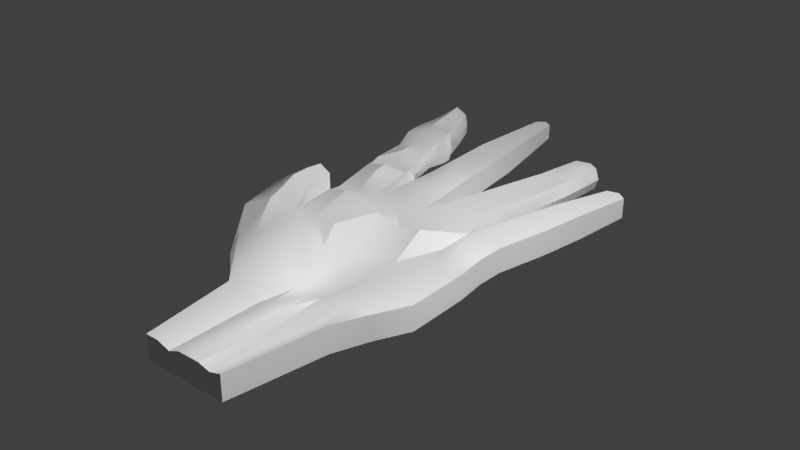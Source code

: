 # Source: hand.blend  (saved by Blender 2.79.0; exported with 4.5.12 LTS)
import bpy
from mathutils import Matrix  # noqa: F401  (used for matrix-valued properties, if any)

bpy.ops.wm.read_factory_settings(use_empty=True)
scene = bpy.context.scene
scene.name = 'Scene'

# ---- collections
col_collection_1 = bpy.data.collections.new('Collection 1'); scene.collection.children.link(col_collection_1)

# ---- node groups
ng_auto_smooth = bpy.data.node_groups.new('Auto Smooth', 'GeometryNodeTree')
_s = ng_auto_smooth.interface.new_socket(name='Geometry', in_out='OUTPUT', socket_type='NodeSocketGeometry')
_s = ng_auto_smooth.interface.new_socket(name='Geometry', in_out='INPUT', socket_type='NodeSocketGeometry')
_s = ng_auto_smooth.interface.new_socket(name='Angle', in_out='INPUT', socket_type='NodeSocketFloat')
_s.subtype = 'ANGLE'
_s.min_value = 0.0
_s.max_value = 3.142
ng_auto_smooth.is_modifier = True
_N = ng_auto_smooth.nodes; _L = ng_auto_smooth.links
n0 = _N.new('NodeGroupOutput'); n0.name = 'Group Output'; n0.location = (480, -100)
n1 = _N.new('NodeGroupInput'); n1.name = 'Group Input'; n1.location = (-420, -300)
n2 = _N.new('NodeGroupInput'); n2.name = 'Group Input.001'; n2.location = (-60, -100)
n3 = _N.new('GeometryNodeSetShadeSmooth'); n3.name = 'Set Shade Smooth'; n3.location = (120, -100)
n3.domain = 'EDGE'
n4 = _N.new('GeometryNodeSetShadeSmooth'); n4.name = 'Set Shade Smooth.001'; n4.location = (300, -100)
n5 = _N.new('GeometryNodeInputMeshEdgeAngle'); n5.name = 'Edge Angle'; n5.location = (-420, -220)
n6 = _N.new('GeometryNodeInputEdgeSmooth'); n6.name = 'Is Edge Smooth'; n6.location = (-60, -160)
n7 = _N.new('GeometryNodeInputShadeSmooth'); n7.name = 'Is Face Smooth'; n7.location = (-240, -340)
n8 = _N.new('FunctionNodeBooleanMath'); n8.name = 'Boolean Math'; n8.location = (-60, -220)
n9 = _N.new('FunctionNodeCompare'); n9.name = 'Compare'; n9.location = (-240, -180)
n9.operation = 'LESS_EQUAL'
_L.new(n5.outputs[0], n9.inputs[0])
_L.new(n4.outputs[0], n0.inputs[0])
_L.new(n1.outputs[1], n9.inputs[1])
_L.new(n9.outputs[0], n8.inputs[0])
_L.new(n7.outputs[0], n8.inputs[1])
_L.new(n2.outputs[0], n3.inputs[0])
_L.new(n6.outputs[0], n3.inputs[1])
_L.new(n3.outputs[0], n4.inputs[0])
_L.new(n8.outputs[0], n3.inputs[2])
n0.is_active_output = True

# ---- world
world_world = bpy.data.worlds.new('World'); scene.world = world_world
world_world.color = (0.05088, 0.05088, 0.05088)
world_world.use_sun_shadow = False
world_world.sun_shadow_jitter_overblur = 0.0
world_world.cycles.sampling_method = 'MANUAL'

# ---- lights
light_point_001 = bpy.data.lights.new('Point.001', 'POINT')
light_point_001.transmission_factor = 0.0
light_point_001.energy = 100.0
light_point_001.shadow_buffer_clip_start = 0.5
light_point_001.shadow_soft_size = 0.1
light_point_001.shadow_maximum_resolution = 0.006
light_point_001.use_absolute_resolution = True
light_point = bpy.data.lights.new('Point', 'POINT')
light_point.transmission_factor = 0.0
light_point.energy = 100.0
light_point.shadow_buffer_clip_start = 0.5
light_point.shadow_soft_size = 0.1
light_point.shadow_maximum_resolution = 0.006
light_point.use_absolute_resolution = True

# ---- meshes
me_cube_001 = bpy.data.meshes.new('Cube.001')
me_cube_001.from_pydata([(0.1875, -0.2398, 0.02888), (0.1875, -0.2398, -0.03685), (0.2626, 0.221, 0.03074), (0.2626, 0.221, -0.03074), (-0.09095, -0.2398, 0.02354), (-0.09095, -0.2398, -0.04614), (-0.2161, 0.2302, 0.03074), (-0.2161, 0.2302, -0.03457), (-0.1209, 0.2494, 0.03074), (0.01536, 0.2582, 0.03074), (0.169, 0.2303, 0.03074), (0.169, 0.2303, -0.03076), (0.01536, 0.2582, -0.0311), (-0.1209, 0.2494, -0.03491), (0.1078, -0.2398, 0.01999), (0.07107, -0.2398, 0.02264), (-0.004371, -0.2398, 0.005498), (-0.004371, -0.2398, -0.05228), (0.07107, -0.2398, -0.04765), (0.1078, -0.2398, -0.05228), (0.268, 0.07995, 0.03074), (0.268, -0.07995, 0.03074), (0.268, -0.07995, -0.03074), (0.268, 0.07995, -0.03074), (-0.2117, 0.07995, 0.03074), (-0.2117, 0.07995, -0.03247), (-0.09175, 0.07995, -0.03335), (-0.09175, -0.07995, -0.03074), (0.02817, 0.07995, -0.03552), (0.02817, -0.07995, -0.03464), (0.1481, 0.07995, -0.03074), (0.1481, -0.07995, -0.03074), (0.1481, 0.07995, 0.006999), (0.1481, -0.07995, 0.01733), (0.02817, 0.07995, -0.0151), (0.02817, -0.07995, -0.01464), (-0.09175, 0.07995, 0.03074), (-0.01735, -0.06948, 0.008787), (-0.2854, 0.2718, -0.03074), (-0.3174, 0.01824, -0.03074), (-0.3174, 0.01824, 0.03074), (-0.3495, 0.2754, -0.03074), (-0.2763, 0.1914, -0.03074), (-0.3558, 0.1666, -0.03074), (-0.3558, 0.1666, 0.03074), (-0.2763, 0.1914, 0.03074), (0.293, 0.3512, 0.03074), (0.293, 0.3512, -0.03074), (0.2075, 0.3711, -0.03074), (0.2075, 0.3711, 0.03074), (0.1559, 0.3916, 0.03074), (0.1557, 0.3917, -0.03513), (0.0615, 0.4077, -0.03513), (0.0615, 0.4077, 0.03074), (-0.002318, 0.4501, 0.03074), (-0.002318, 0.4501, -0.03074), (-0.09757, 0.4444, -0.03074), (-0.09757, 0.4444, 0.03074), (0.313, 0.466, -0.03097), (0.313, 0.466, 0.03097), (0.2404, 0.483, -0.03097), (0.2404, 0.483, 0.03097), (0.1814, 0.5981, -0.03712), (0.1803, 0.5983, 0.02503), (0.1088, 0.6105, -0.03712), (0.1088, 0.6105, 0.02503), (-0.02324, 0.665, -0.03074), (-0.02324, 0.665, 0.03074), (-0.1026, 0.6603, -0.03074), (-0.1026, 0.6603, 0.03074), (-0.2645, 0.8089, -0.02625), (-0.2689, 0.8081, 0.02618), (-0.3234, 0.7949, -0.03074), (-0.3213, 0.7969, 0.02541), (0.3383, 0.6179, -0.02543), (0.3383, 0.6179, 0.02543), (0.2849, 0.6303, -0.02543), (0.2849, 0.6303, 0.02543), (0.1971, 0.7287, -0.03075), (0.1971, 0.7287, 0.02391), (0.1325, 0.7398, -0.03075), (0.1325, 0.7398, 0.02391), (-0.05648, 0.9079, -0.01953), (-0.05648, 0.9079, 0.01953), (-0.09874, 0.9054, -0.01953), (-0.09874, 0.9054, 0.01953), (-0.2854, 0.2718, 0.03074), (-0.3495, 0.2754, 0.03074), (0.2277, -0.1599, 0.03074), (0.1875, -0.2398, -0.004785), (0.26, 0.1528, -0.03074), (0.2626, 0.221, 2.235e-08), (-0.2161, 0.2302, -0.001102), (-0.09095, -0.2398, -0.01294), (-0.04806, -0.1599, -0.03679), (0.04962, -0.1599, -0.03834), (0.1363, -0.1547, -0.03569), (0.128, -0.1599, 0.02191), (0.04962, -0.1599, 0.004328), (-0.01133, -0.1471, 0.04015), (0.169, 0.2303, 1.49e-08), (0.01536, 0.2582, 0.0), (-0.1209, 0.2494, -0.001102), (0.26, 0.1528, 0.03074), (0.268, 0.0, 0.03074), (0.2277, -0.1599, -0.03074), (0.268, 7.451e-09, -0.03074), (-0.1673, -0.09207, 0.04967), (-0.2078, 0.1597, -0.03281), (-0.09566, 0.1597, -0.03342), (-0.09175, 0.0, -0.057), (0.02817, 0.1599, -0.0333), (0.02817, 0.0, -0.03586), (0.1561, 0.1528, -0.03074), (0.1481, 0.0, -0.03074), (0.1561, 0.1528, 0.01887), (0.1481, 0.0, 0.01217), (0.02817, 0.1599, 0.02765), (0.02817, 0.0, -0.01529), (-0.09566, 0.1829, 0.04106), (-0.05455, 0.005232, 0.01712), (-0.1517, 0.07995, 0.02951), (0.268, -0.07995, 2.235e-08), (0.268, 0.07995, 2.235e-08), (-0.2854, 0.2718, 3.353e-08), (-0.3308, 0.02247, -0.00647), (-0.2809, 0.2316, 0.03074), (-0.2809, 0.2316, -0.03074), (-0.2042, -0.1108, -0.03074), (-0.2078, 0.1829, 0.04102), (-0.2042, -0.1108, 0.03074), (-0.244, 0.1357, -0.03074), (-0.3161, 0.179, -0.05463), (-0.3723, 0.1737, -0.004229), (-0.3161, 0.179, 0.05158), (-0.2763, 0.1914, 3.725e-09), (-0.3366, 0.09242, -0.03074), (-0.3174, 0.2736, 0.04736), (-0.2646, 0.04909, -0.03074), (-0.3366, 0.09242, 0.03074), (-0.1341, 0.3385, -0.03323), (-0.1341, 0.3385, 0.03074), (-0.2358, 0.315, -0.0332), (-0.2358, 0.315, 0.03074), (0.293, 0.3512, 2.235e-08), (0.2075, 0.3711, 1.49e-08), (-0.3526, 0.221, -0.03074), (0.2778, 0.2861, -0.03074), (0.2778, 0.2861, 0.03074), (0.1923, 0.3061, -0.03074), (0.1923, 0.3061, 0.03074), (0.1622, 0.3905, -0.001708), (0.05183, 0.4048, -0.001154), (0.1538, 0.3047, -0.03222), (0.1538, 0.3047, 0.03074), (0.04176, 0.331, -0.03222), (0.04176, 0.331, 0.03074), (-0.002318, 0.4501, 0.0), (-0.09757, 0.4444, -7.451e-09), (0.01002, 0.3471, -0.03265), (0.01002, 0.3471, 0.03074), (-0.1013, 0.3403, -0.03288), (-0.1013, 0.3403, 0.03074), (0.313, 0.466, 1.863e-08), (-0.3526, 0.221, 0.03074), (0.2404, 0.483, 1.118e-08), (-0.244, 0.1357, 0.03074), (0.1924, 0.5962, -0.007287), (0.09283, 0.6065, -0.003277), (-0.02324, 0.665, 0.0), (-0.1026, 0.6603, -7.451e-09), (0.303, 0.4086, 0.03085), (0.2239, 0.4271, 0.03085), (-0.1001, 0.5523, 0.03074), (-0.1001, 0.5523, -0.03074), (0.1682, 0.4949, 0.02825), (0.08516, 0.5091, 0.02825), (-0.01278, 0.5576, 0.03074), (-0.1919, 0.5482, -0.0245), (-0.1919, 0.5482, 0.02617), (0.303, 0.4086, -0.03085), (-0.2661, 0.5313, -0.01505), (0.1684, 0.4949, -0.03584), (0.2239, 0.4271, -0.03085), (-0.01278, 0.5576, -0.03074), (-0.2756, 0.5288, 0.02617), (0.08516, 0.5091, -0.03584), (-0.2633, 0.8086, 0.00136), (-0.3178, 0.7975, -0.00297), (0.3383, 0.6179, 1.863e-08), (-0.3604, 0.2651, -0.000389), (0.2849, 0.6303, 1.118e-08), (-0.2646, 0.04909, 0.05142), (0.207, 0.7275, -0.003366), (0.1218, 0.7394, -0.003374), (-0.05648, 0.9079, 0.0), (-0.09874, 0.9054, -7.451e-09), (-0.3187, 0.7243, -0.03074), (-0.2392, 0.7427, -0.03074), (0.1207, 0.6751, -0.03118), (0.1925, 0.6628, -0.03118), (-0.3166, 0.7263, 0.02541), (0.1207, 0.6751, 0.02466), (-0.2421, 0.7425, 0.02618), (0.1919, 0.6629, 0.02466), (0.3256, 0.5419, -0.0282), (0.3256, 0.5419, 0.0282), (-0.03986, 0.7865, -0.02514), (-0.03986, 0.7865, 0.02514), (0.2626, 0.5567, -0.0282), (-0.1007, 0.7828, -0.02514), (0.2626, 0.5567, 0.0282), (-0.1007, 0.7828, 0.02514), (0.08786, 0.2359, 0.02991), (0.08786, 0.2359, -0.05968), (0.08945, -0.2398, 0.01245), (0.08945, -0.2398, -0.05097), (0.08813, 0.07995, -0.003818), (0.08813, -0.07995, 0.001348), (0.08813, 0.07995, -0.04608), (0.08813, -0.07995, -0.04957), (0.1077, 0.3999, -0.04853), (0.1077, 0.3999, 0.03011), (0.1427, 0.6047, -0.04818), (0.1428, 0.6047, 0.02206), (0.1675, 0.7495, -0.0423), (0.1676, 0.7506, 0.02225), (0.2198, 0.231, 0.03074), (0.1477, -0.2398, -0.04695), (0.2198, 0.231, -0.06093), (0.1477, -0.2398, 0.01103), (0.208, 0.07995, 0.01887), (0.208, -0.07995, 0.02404), (0.208, 0.07995, -0.04647), (0.208, -0.07995, -0.04971), (0.2502, 0.3612, -0.04342), (0.2502, 0.3612, 0.03074), (0.2767, 0.4745, -0.0475), (0.2767, 0.4745, 0.03097), (0.3146, 0.6371, -0.02543), (0.3146, 0.6371, 0.02543), (-0.04138, 0.2401, 0.01957), (-0.04088, 0.2511, -0.06083), (0.03335, -0.2398, 0.01999), (0.03335, -0.2398, -0.05228), (-0.03179, 0.07995, 0.001481), (0.005409, -0.07471, -0.002924), (-0.03179, 0.07995, -0.05045), (-0.03179, -0.07995, -0.03269), (-0.04994, 0.4473, -0.03074), (-0.04994, 0.4473, 0.04364), (-0.06292, 0.6627, -0.03074), (-0.06292, 0.6627, 0.03074), (-0.07853, 0.9219, -0.01953), (-0.07853, 0.9219, 0.01953), (-0.1653, 0.2419, -0.05562), (-0.04766, -0.2398, 0.01999), (-0.1653, 0.2419, 0.02795), (-0.04766, -0.2398, -0.05228), (-0.1517, 0.07995, -0.0653), (-0.1353, 0.01731, 0.05), (-0.3023, 0.816, -0.03356), (-0.3038, 0.8153, 0.03914), (-0.1513, -0.07995, -0.03074), (-0.1517, 0.0, -0.03199), (-0.2117, 0.07995, -8.145e-05), (-0.3174, 0.2736, -0.04657), (-0.1517, 0.1829, 0.05745), (-0.3168, 0.2263, 0.05236), (-0.3168, 0.2263, -0.04921), (0.2015, 0.6613, -0.003935), (-0.07026, 0.7847, -0.02514), (-0.2318, 0.7435, 0.00136), (0.2941, 0.5493, -0.04394), (-0.1007, 0.7828, -7.451e-09), (0.2626, 0.5567, 1.118e-08), (-0.07853, 0.9219, -3.725e-09), (0.3146, 0.6371, 1.49e-08), (-0.03986, 0.7865, 0.0), (0.3256, 0.5419, 1.863e-08), (0.1676, 0.7506, -0.008107), (-0.3014, 0.8262, -0.00297), (-0.2337, 0.5385, 0.03904), (0.2635, 0.4178, -0.04748), (0.1252, 0.5023, -0.04862), (-0.05643, 0.555, -0.03074), (0.07329, 0.5059, -0.001855), (-0.2353, 0.5384, -0.02813), (-0.04566, 0.3437, 0.04299), (0.2247, 0.4269, 1.304e-08), (0.09779, 0.3179, 0.03006), (-0.2894, 0.5292, 0.0008343), (-0.01278, 0.5576, 0.0), (0.2635, 0.4178, 0.03085), (0.1777, 0.4933, -0.004062), (-0.1849, 0.3267, 0.04638), (0.303, 0.4086, 2.049e-08), (-0.1844, 0.5544, 0.004044), (-0.04566, 0.3437, -0.04984), (-0.1013, 0.3403, -0.0003592), (-0.05643, 0.555, 0.03074), (0.01002, 0.3471, -0.0003592), (0.235, 0.2961, 0.03074), (0.09779, 0.3179, -0.04989), (0.03328, 0.3286, 0.0008638), (0.1252, 0.5023, 0.0264), (0.1639, 0.3016, 0.001291), (-0.1001, 0.5523, -7.451e-09), (0.235, 0.2961, -0.04931), (0.1923, 0.3061, 1.49e-08), (0.208, 7.451e-09, -0.04339), (0.2778, 0.2861, 2.235e-08), (0.08813, 0.0, -0.05707), (-0.1849, 0.3267, -0.04672), (-0.2358, 0.315, -0.0007078), (-0.1341, 0.3385, -0.0007078), (-0.03179, 0.0, -0.05759), (-0.2903, 0.114, 0.04967), (-0.3664, 0.1016, -0.0005732), (-0.244, 0.1357, -9.313e-09), (-0.2809, 0.2316, 1.863e-08), (-0.3174, 0.3041, 3.166e-08), (-0.2301, -0.1117, -0.01296), (-0.2816, 0.1037, -0.04525), (0.268, 0.0, 2.235e-08), (0.2277, -0.1599, 2.235e-08), (-0.279, 0.7335, 0.04607), (-0.2078, 0.1597, -0.0003736), (0.208, 0.1528, -0.05158), (0.208, 0.0, 0.02145), (-0.1517, 0.1597, -0.05231), (-0.279, 0.7335, -0.03074), (-0.03374, 0.1598, -0.05082), (-0.01319, 0.002616, -0.006962), (0.09214, 0.1564, -0.05276), (0.08813, 0.0, -0.001235), (0.208, 0.1528, 0.04232), (0.1779, -0.1599, 0.02738), (0.09214, 0.1564, 0.04535), (0.1537, 0.6681, -0.04097), (-0.03374, 0.1598, 0.04654), (-0.3187, 0.7243, -1.863e-08), (0.08879, -0.1599, 0.01315), (0.01938, -0.1573, 0.01107), (-0.09969, -0.1199, -0.03074), (0.000779, -0.1599, -0.03772), (0.08696, -0.1622, -0.04893), (0.1779, -0.1599, -0.04762), (0.2941, 0.5493, 0.0282), (0.1632, 0.699, 0.0321), (-0.08767, -0.1092, 0.05133), (-0.07026, 0.7847, 0.02514), (-0.3721, 0.2044, -0.005171), (0.1107, 0.6757, -0.0005303), (0.26, 0.1528, 2.235e-08), (0.1526, -0.4822, 0.03074), (0.1526, -0.4822, -0.03074), (-0.05258, -0.4822, 0.03074), (-0.05258, -0.4822, -0.03074), (0.0939, -0.4822, 0.03074), (0.06681, -0.4822, 0.03074), (0.01122, -0.4822, 0.01924), (0.01122, -0.4822, -0.03074), (0.06681, -0.4822, -0.03074), (0.0939, -0.4822, -0.03074), (0.1526, -0.4822, 2.235e-08), (-0.05258, -0.4822, -2.235e-08), (0.01122, -0.4822, -7.451e-09), (0.06681, -0.4822, 0.0), (0.0939, -0.4822, 1.118e-08), (0.08035, -0.4822, 0.03074), (0.08035, -0.4822, -0.03074), (0.1232, -0.4822, -0.03074), (0.1232, -0.4822, 0.02214), (0.03901, -0.4822, 0.03074), (0.03901, -0.4822, -0.03074), (-0.02068, -0.4822, 0.03074), (-0.02068, -0.4822, -0.03074), (0.03901, -0.4822, -3.725e-09), (-0.02068, -0.4822, -1.49e-08), (0.08035, -0.4822, 5.588e-09), (0.1232, -0.4822, 1.676e-08), (-0.2161, 0.6683, -0.03663), (-0.2011, 0.6278, -0.03818), (-0.2035, 0.6494, -0.03853), (-0.2254, 0.6785, 0.0301), (-0.2011, 0.6278, 0.03741), (-0.2062, 0.6552, 0.04039), (-0.3095, 0.6591, -0.03358), (-0.3014, 0.5906, -0.03255), (-0.3098, 0.6249, -0.03853), (-0.3107, 0.6688, 0.03154), (-0.2979, 0.5918, 0.03657), (-0.3098, 0.6249, 0.03113), (-0.2011, 0.6278, -0.0003858), (-0.2169, 0.6702, -0.0007148), (-0.1944, 0.647, -0.0008333), (-0.3002, 0.5905, -0.0003858), (-0.3096, 0.6626, 0.000585), (-0.3228, 0.6179, -0.002302), (-0.2468, 0.5982, -0.03637), (-0.2632, 0.6682, -0.03663), (-0.2509, 0.6333, -0.05021), (-0.2519, 0.6097, 0.04643), (-0.2665, 0.6664, 0.04715), (-0.2567, 0.6372, 0.04814), (-0.1598, 0.4497, 0.03074), (-0.1476, 0.3969, 0.03074), (-0.1537, 0.4233, 0.02453), (-0.171, 0.4533, -0.02484), (-0.1476, 0.3969, -0.03074), (-0.1537, 0.4233, -0.03074), (-0.2559, 0.4285, -0.02594), (-0.2493, 0.3734, -0.03074), (-0.2554, 0.3998, -0.03074), (-0.2615, 0.4262, 0.03074), (-0.2493, 0.3734, 0.03074), (-0.2554, 0.3998, 0.02771), (-0.1476, 0.3969, -7.451e-09), (-0.1598, 0.4497, -7.451e-09), (-0.1456, 0.4312, -0.00223), (-0.2493, 0.3734, -1.863e-08), (-0.2615, 0.4262, -1.863e-08), (-0.2667, 0.3947, -0.004765), (-0.1985, 0.3852, -0.03154), (-0.2105, 0.4424, -0.02233), (-0.2046, 0.4116, -0.04348), (-0.1947, 0.3711, 0.04672), (-0.2141, 0.4674, 0.04738), (-0.2046, 0.4116, 0.02258), (-0.03336, 0.2728, -0.06585), (-0.03971, 0.2237, -0.0629), (0.0007687, 0.2476, -0.05439), (-0.107, 0.2432, -0.05286), (0.09372, 0.2559, -0.06328), (0.1214, 0.2362, -0.04877), (0.09251, 0.2057, -0.05744), (0.05906, 0.2433, -0.05408), (0.1144, 0.2065, -0.05489)], [], [(354, 90, 3, 91), (353, 202, 81, 194), (25, 263, 138), (352, 164, 87, 190), (351, 208, 83, 254), (17, 244, 375, 362), (350, 107, 4, 256), (349, 204, 79, 226), (348, 206, 75, 240), (347, 105, 1, 228), (346, 96, 19, 216), (345, 95, 18, 244), (344, 94, 17, 258), (343, 99, 16, 243), (342, 98, 15, 215), (341, 201, 73, 188), (4, 93, 366, 357), (256, 4, 357, 376), (5, 258, 377, 358), (340, 119, 36, 245), (339, 199, 80, 225), (338, 117, 34, 217), (337, 97, 14, 230), (336, 115, 32, 231), (335, 118, 35, 218), (334, 113, 30, 219), (333, 120, 37, 246), (332, 111, 28, 247), (331, 197, 72, 261), (330, 109, 26, 259), (329, 116, 33, 232), (328, 90, 23, 233), (327, 108, 25, 265), (326, 203, 71, 262), (325, 105, 22, 122), (324, 106, 23, 123), (323, 136, 43, 132), (322, 130, 40, 125), (4, 107, 130), (321, 266, 41, 190), (320, 127, 38, 124), (319, 131, 42, 135), (318, 139, 44, 133), (317, 166, 45, 134), (316, 112, 29, 248), (141, 407, 427, 295), (36, 121, 120), (425, 412, 181, 287), (409, 425, 287, 178), (312, 114, 31, 220), (311, 144, 46, 148), (310, 106, 22, 234), (309, 145, 48, 149), (308, 235, 47, 147), (307, 173, 69, 170), (306, 151, 50, 154), (305, 175, 63, 224), (304, 152, 52, 155), (303, 221, 51, 153), (302, 236, 49, 150), (301, 157, 54, 160), (300, 177, 67, 252), (299, 158, 56, 161), (298, 249, 55, 159), (179, 297, 394, 386), (296, 180, 58, 163), (415, 428, 282, 185), (294, 182, 62, 167), (293, 171, 59, 238), (292, 184, 66, 169), (398, 391, 201, 341), (290, 222, 53, 156), (289, 172, 61, 165), (288, 250, 57, 162), (185, 282, 403, 392), (286, 176, 65, 168), (285, 174, 68, 251), (284, 186, 64, 223), (283, 183, 60, 237), (385, 395, 272, 203), (281, 261, 72, 188), (280, 225, 80, 194), (279, 205, 74, 189), (278, 207, 82, 195), (277, 239, 76, 191), (276, 253, 84, 196), (275, 211, 77, 191), (274, 212, 85, 196), (273, 209, 76, 239), (272, 198, 70, 187), (271, 210, 84, 253), (270, 200, 78, 193), (269, 146, 41, 266), (268, 126, 86, 137), (267, 129, 24, 121), (25, 259, 264), (264, 110, 27), (264, 259, 110), (259, 26, 110), (119, 267, 121, 36), (8, 257, 267, 119), (257, 6, 129, 267), (164, 268, 137, 87), (44, 134, 268, 164), (134, 45, 126, 268), (127, 269, 266, 38), (42, 132, 269, 127), (132, 43, 146, 269), (204, 270, 193, 79), (63, 167, 270, 204), (167, 62, 200, 270), (207, 271, 253, 82), (66, 251, 271, 207), (251, 68, 210, 271), (203, 272, 187, 71), (388, 398, 341, 197), (382, 401, 331, 198), (205, 273, 239, 74), (58, 237, 273, 205), (237, 60, 209, 273), (210, 274, 196, 84), (68, 170, 274, 210), (170, 69, 212, 274), (209, 275, 191, 76), (60, 165, 275, 209), (165, 61, 211, 275), (254, 276, 196, 85), (83, 195, 276, 254), (195, 82, 253, 276), (240, 277, 191, 77), (75, 189, 277, 240), (189, 74, 239, 277), (208, 278, 195, 83), (67, 169, 278, 208), (169, 66, 207, 278), (206, 279, 189, 75), (59, 163, 279, 206), (163, 58, 205, 279), (226, 280, 194, 81), (79, 193, 280, 226), (193, 78, 225, 280), (262, 281, 188, 73), (71, 187, 281, 262), (187, 70, 261, 281), (391, 404, 326, 201), (315, 418, 407, 141), (180, 283, 237, 58), (47, 235, 283, 180), (235, 48, 183, 283), (182, 284, 223, 62), (51, 221, 284, 182), (221, 52, 186, 284), (184, 285, 251, 66), (55, 249, 285, 184), (249, 56, 174, 285), (186, 286, 168, 64), (52, 152, 286, 186), (152, 53, 176, 286), (395, 382, 198, 272), (412, 422, 291, 181), (142, 413, 424, 313), (241, 288, 162, 8), (9, 160, 288, 241), (160, 54, 250, 288), (183, 289, 165, 60), (48, 145, 289, 183), (145, 49, 172, 289), (213, 290, 156, 9), (10, 154, 290, 213), (154, 50, 222, 290), (401, 388, 197, 331), (314, 421, 413, 142), (295, 427, 416, 143), (177, 292, 169, 67), (54, 157, 292, 177), (157, 55, 184, 292), (172, 293, 238, 61), (49, 236, 293, 172), (236, 46, 171, 293), (175, 294, 167, 63), (50, 151, 294, 175), (151, 51, 182, 294), (257, 295, 143, 6), (8, 141, 295, 257), (140, 410, 418, 315), (171, 296, 163, 59), (46, 144, 296, 171), (144, 47, 180, 296), (404, 385, 203, 326), (428, 406, 179, 282), (313, 424, 410, 140), (242, 430, 432), (13, 161, 298, 430, 433), (161, 56, 249, 298), (102, 299, 161, 13), (8, 162, 299, 102), (162, 57, 158, 299), (173, 300, 252, 69), (57, 250, 300, 173), (250, 54, 177, 300), (101, 301, 160, 9), (12, 159, 301, 101), (159, 55, 157, 301), (227, 302, 150, 10), (2, 148, 302, 227), (148, 46, 236, 302), (214, 434, 435), (12, 155, 303, 434, 437), (155, 52, 221, 303), (101, 304, 155, 12), (9, 156, 304, 101), (156, 53, 152, 304), (176, 305, 224, 65), (53, 222, 305, 176), (222, 50, 175, 305), (100, 306, 154, 10), (11, 153, 306, 100), (153, 51, 151, 306), (174, 307, 170, 68), (56, 158, 307, 174), (158, 57, 173, 307), (229, 308, 147, 3), (11, 149, 308, 229), (149, 48, 235, 308), (100, 309, 149, 11), (10, 150, 309, 100), (150, 49, 145, 309), (114, 310, 234, 31), (30, 233, 310, 114), (233, 23, 106, 310), (91, 311, 148, 2), (3, 147, 311, 91), (147, 47, 144, 311), (112, 312, 220, 29), (28, 219, 312, 112), (219, 30, 114, 312), (255, 313, 140, 13), (7, 142, 313, 255), (143, 416, 421, 314), (92, 314, 142, 7), (6, 143, 314, 92), (422, 415, 185, 291), (120, 260, 37), (120, 121, 260), (121, 24, 260), (102, 315, 141, 8), (13, 140, 315, 102), (419, 409, 178, 297), (110, 316, 248, 27), (26, 247, 316, 110), (247, 28, 112, 316), (139, 317, 134, 44), (40, 192, 317, 139), (192, 24, 166, 317), (136, 318, 133, 43), (39, 125, 318, 136), (125, 40, 139, 318), (166, 319, 135, 45), (24, 265, 319, 166), (265, 25, 131, 319), (126, 320, 124, 86), (45, 135, 320, 126), (135, 42, 127, 320), (137, 321, 190, 87), (86, 124, 321, 137), (124, 38, 266, 321), (130, 192, 40), (130, 107, 192), (107, 24, 192), (128, 322, 125, 39), (5, 93, 322, 128), (93, 4, 130, 322), (131, 323, 132, 42), (25, 138, 323, 131), (138, 39, 136, 323), (104, 324, 123, 20), (21, 122, 324, 104), (122, 22, 106, 324), (88, 325, 122, 21), (0, 89, 325, 88), (89, 1, 105, 325), (201, 326, 262, 73), (291, 185, 392, 397), (282, 179, 386, 403), (129, 327, 265, 24), (6, 92, 327, 129), (92, 7, 108, 327), (113, 328, 233, 30), (11, 229, 328, 113), (229, 3, 90, 328), (104, 329, 232, 21), (20, 231, 329, 104), (231, 32, 116, 329), (108, 330, 259, 25), (7, 255, 330, 108), (255, 13, 109, 330), (198, 331, 261, 70), (297, 178, 383, 394), (287, 181, 389, 400), (109, 332, 247, 26), (13, 433, 431, 332, 109), (242, 432, 431), (118, 333, 246, 35), (34, 245, 333, 118), (245, 36, 120, 333), (111, 334, 219, 28), (12, 437, 436, 334, 111), (214, 435, 438, 436), (116, 335, 218, 33), (32, 217, 335, 116), (217, 34, 118, 335), (103, 336, 231, 20), (2, 227, 336, 103), (227, 10, 115, 336), (88, 337, 230, 0), (21, 232, 337, 88), (232, 33, 97, 337), (115, 338, 217, 32), (10, 213, 338, 115), (213, 9, 117, 338), (200, 339, 225, 78), (62, 223, 339, 200), (223, 64, 199, 339), (117, 340, 245, 34), (9, 241, 340, 117), (241, 8, 119, 340), (15, 243, 374, 360), (19, 228, 372, 364), (93, 5, 358, 366), (16, 256, 376, 361), (216, 19, 364, 371), (230, 14, 359, 373), (1, 89, 365, 356), (215, 15, 360, 370), (244, 18, 363, 375), (197, 341, 188, 72), (181, 291, 397, 389), (97, 342, 215, 14), (33, 218, 342, 97), (218, 35, 98, 342), (98, 343, 243, 15), (35, 246, 343, 98), (246, 37, 99, 343), (263, 344, 258, 5), (25, 264, 344, 263), (264, 27, 94, 344), (94, 345, 244, 17), (27, 248, 345, 94), (248, 29, 95, 345), (95, 346, 216, 18), (29, 220, 346, 95), (220, 31, 96, 346), (96, 347, 228, 19), (31, 234, 347, 96), (234, 22, 105, 347), (211, 348, 240, 77), (61, 238, 348, 211), (238, 59, 206, 348), (202, 349, 226, 81), (65, 224, 349, 202), (224, 63, 204, 349), (99, 350, 256, 16), (37, 260, 350, 99), (260, 24, 107, 350), (258, 17, 362, 377), (18, 216, 371, 363), (243, 16, 361, 374), (212, 351, 254, 85), (69, 252, 351, 212), (252, 67, 208, 351), (146, 352, 190, 41), (43, 133, 352, 146), (133, 44, 164, 352), (138, 128, 39), (138, 263, 128), (263, 5, 128), (199, 353, 194, 80), (64, 168, 353, 199), (168, 65, 202, 353), (103, 354, 91, 2), (20, 123, 354, 103), (123, 23, 90, 354), (381, 372, 356, 365), (380, 371, 364, 369), (379, 377, 362, 367), (378, 375, 363, 368), (374, 378, 368, 360), (361, 367, 378, 374), (367, 362, 375, 378), (376, 379, 367, 361), (357, 366, 379, 376), (366, 358, 377, 379), (370, 380, 369, 359), (360, 368, 380, 370), (368, 363, 371, 380), (373, 381, 365, 355), (359, 369, 381, 373), (369, 364, 372, 381), (14, 215, 370, 359), (0, 230, 373, 355), (89, 0, 355, 365), (228, 1, 356, 372), (395, 385, 387, 396), (396, 387, 386, 394), (398, 388, 390, 399), (399, 390, 389, 397), (401, 382, 384, 402), (402, 384, 383, 400), (404, 391, 393, 405), (405, 393, 392, 403), (382, 395, 396, 384), (384, 396, 394, 383), (391, 398, 399, 393), (393, 399, 397, 392), (388, 401, 402, 390), (390, 402, 400, 389), (385, 404, 405, 387), (387, 405, 403, 386), (178, 287, 400, 383), (419, 406, 408, 420), (420, 408, 407, 418), (422, 412, 414, 423), (423, 414, 413, 421), (425, 409, 411, 426), (426, 411, 410, 424), (428, 415, 417, 429), (429, 417, 416, 427), (409, 419, 420, 411), (411, 420, 418, 410), (415, 422, 423, 417), (417, 423, 421, 416), (412, 425, 426, 414), (414, 426, 424, 413), (406, 428, 429, 408), (408, 429, 427, 407), (406, 419, 297, 179), (433, 430, 242), (431, 432, 12, 111, 332), (432, 430, 298, 159, 12), (431, 433, 242), (435, 434, 303, 153), (437, 434, 214), (436, 437, 214), (436, 438, 334), (334, 438, 113), (11, 438, 435), (113, 438, 11), (153, 11, 435)])
me_cube_001.polygons.foreach_set('use_smooth', [True] * 448)
me_cube_001.use_remesh_preserve_volume = False
me_cube_001.use_remesh_preserve_attributes = False
me_cube_001.use_mirror_vertex_groups = False
me_cube_001.update()

# ---- objects
ob_point_001 = bpy.data.objects.new('Point.001', light_point_001)
ob_point = bpy.data.objects.new('Point', light_point)
ob_cube = bpy.data.objects.new('Cube', me_cube_001)

# ---- transforms, parenting, visibility, modifiers, constraints
ob_point_001.location = (1.064, -0.02898, 1.347)
ob_point_001.lineart.crease_threshold = 0.0
ob_point.location = (-1.675, 0.1774, -1.022)
ob_point.lineart.crease_threshold = 0.0
ob_cube.location = (0.0, 0.0, 0.0)
ob_cube.lineart.crease_threshold = 0.0
_m = ob_cube.modifiers.new('Triangulate', 'TRIANGULATE')
_m = ob_cube.modifiers.new('Auto Smooth', 'NODES')
_m.node_group = ng_auto_smooth
_gi = [s.identifier for s in ng_auto_smooth.interface.items_tree if s.item_type == 'SOCKET' and s.in_out == 'INPUT']
_m[_gi[1]] = 0.5236  # 'Angle'

# ---- collection membership
col_collection_1.objects.link(ob_point_001)
col_collection_1.objects.link(ob_point)
col_collection_1.objects.link(ob_cube)

# ---- scene / render settings (as saved in the file)
scene.frame_start = 1; scene.frame_end = 250; scene.frame_set(1)
scene.render.engine = 'CYCLES'
scene.render.resolution_percentage = 50
scene.render.dither_intensity = 0.0
scene.cycles.use_denoising = False
scene.cycles.samples = 128
scene.cycles.sampling_pattern = 'TABULATED_SOBOL'
scene.cycles.use_adaptive_sampling = False
scene.cycles.use_light_tree = False
scene.cycles.blur_glossy = 0.0
scene.cycles.sample_clamp_indirect = 0.0
scene.view_settings.view_transform = 'Standard'
bpy.context.view_layer.update()

# ---- added for rendering (the .blend has no active camera): camera
cam_auto = bpy.data.cameras.new('AutoCamera')
cam_auto.lens = 50.0
cam_auto.sensor_width = 36.0
cam_auto.clip_end = 1000.0
ob_auto_camera = bpy.data.objects.new('AutoCamera', cam_auto)
scene.collection.objects.link(ob_auto_camera)
ob_auto_camera.location = (1.44344, -1.53269, 1.16418)
ob_auto_camera.rotation_euler = (1.09748, -7.21219e-08, 0.694738)
scene.camera = ob_auto_camera
bpy.context.view_layer.update()
